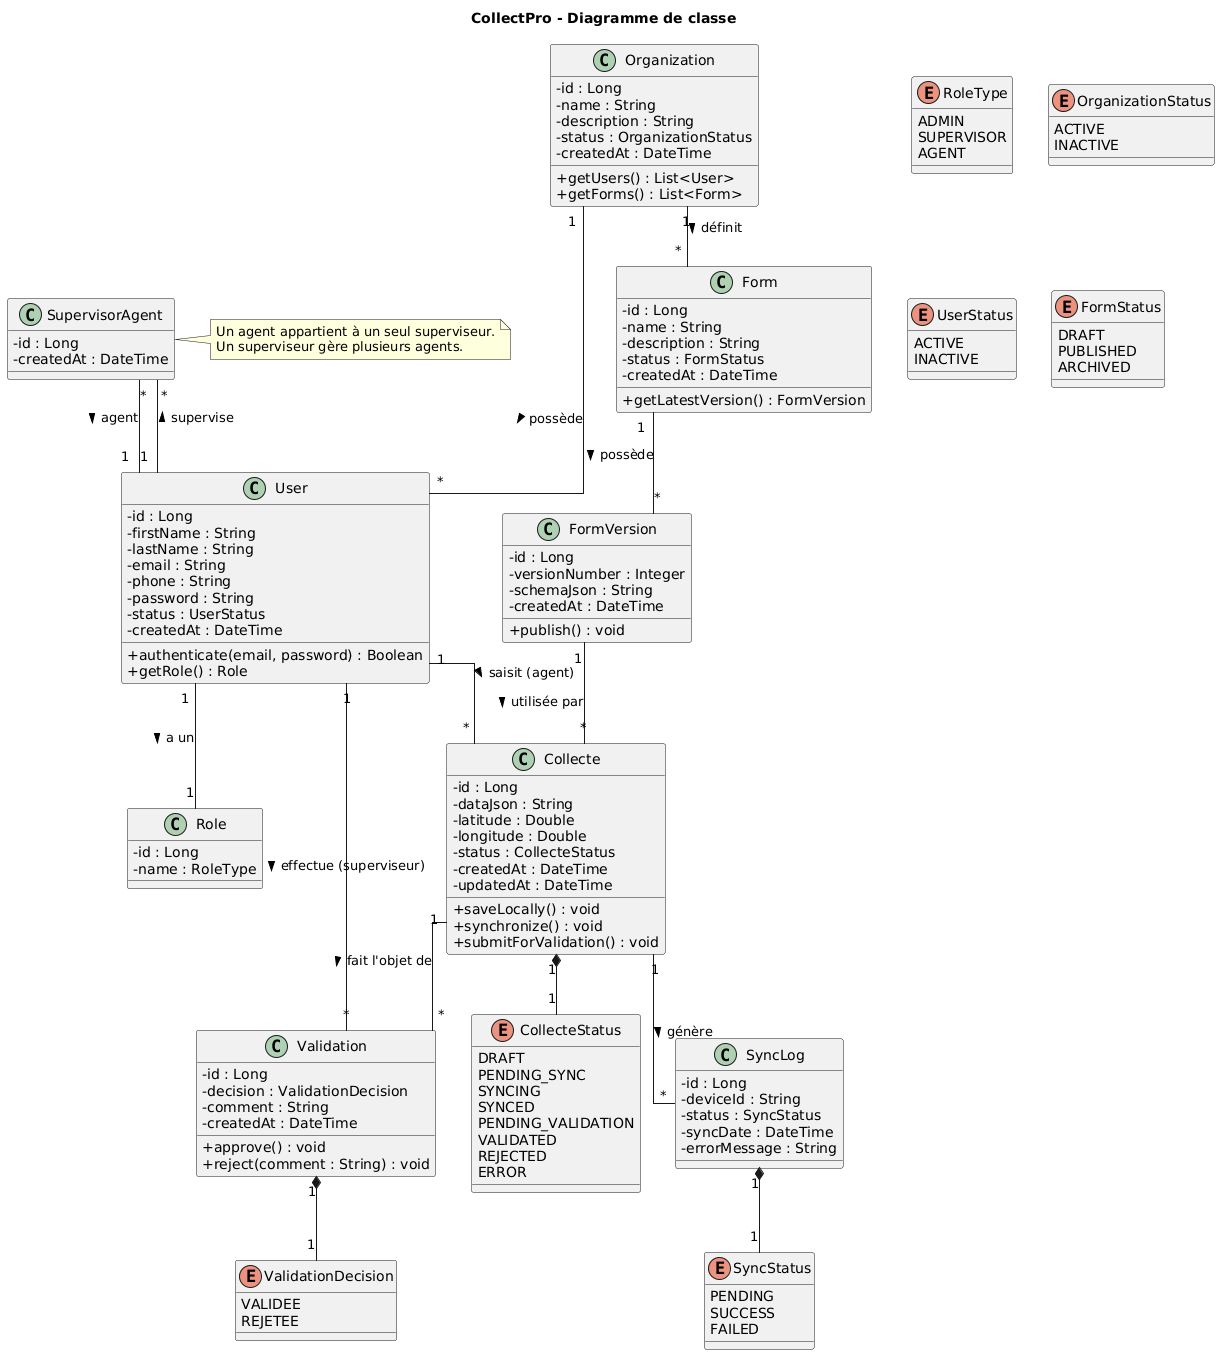

The diagram above was rendered by PlantUML. Its source (embedded in the PNG):
@startuml
title CollectPro - Diagramme de classe

skinparam classAttributeIconSize 0
skinparam linetype ortho

enum RoleType {
  ADMIN
  SUPERVISOR
  AGENT
}

enum OrganizationStatus {
  ACTIVE
  INACTIVE
}

enum UserStatus {
  ACTIVE
  INACTIVE
}

enum FormStatus {
  DRAFT
  PUBLISHED
  ARCHIVED
}

enum CollecteStatus {
  DRAFT
  PENDING_SYNC
  SYNCING
  SYNCED
  PENDING_VALIDATION
  VALIDATED
  REJECTED
  ERROR
}

enum ValidationDecision {
  VALIDEE
  REJETEE
}

enum SyncStatus {
  PENDING
  SUCCESS
  FAILED
}

class Organization {
  - id : Long
  - name : String
  - description : String
  - status : OrganizationStatus
  - createdAt : DateTime
  + getUsers() : List<User>
  + getForms() : List<Form>
}

class Role {
  - id : Long
  - name : RoleType
}

class User {
  - id : Long
  - firstName : String
  - lastName : String
  - email : String
  - phone : String
  - password : String
  - status : UserStatus
  - createdAt : DateTime
  + authenticate(email, password) : Boolean
  + getRole() : Role
}

class SupervisorAgent {
  - id : Long
  - createdAt : DateTime
}

class Form {
  - id : Long
  - name : String
  - description : String
  - status : FormStatus
  - createdAt : DateTime
  + getLatestVersion() : FormVersion
}

class FormVersion {
  - id : Long
  - versionNumber : Integer
  - schemaJson : String
  - createdAt : DateTime
  + publish() : void
}

class Collecte {
  - id : Long
  - dataJson : String
  - latitude : Double
  - longitude : Double
  - status : CollecteStatus
  - createdAt : DateTime
  - updatedAt : DateTime
  + saveLocally() : void
  + synchronize() : void
  + submitForValidation() : void
}

class Validation {
  - id : Long
  - decision : ValidationDecision
  - comment : String
  - createdAt : DateTime
  + approve() : void
  + reject(comment : String) : void
}

class SyncLog {
  - id : Long
  - deviceId : String
  - status : SyncStatus
  - syncDate : DateTime
  - errorMessage : String
}

' ---- Relations ----

Organization "1" -- "*" User : possède >
User "1" -- "1" Role : a un >

User "1" -- "*" SupervisorAgent : supervise >
SupervisorAgent "*" -- "1" User : agent >
note right of SupervisorAgent
  Un agent appartient à un seul superviseur.
  Un superviseur gère plusieurs agents.
end note

Organization "1" -- "*" Form : définit >
Form "1" -- "*" FormVersion : possède >

FormVersion "1" -- "*" Collecte : utilisée par >
User "1" -- "*" Collecte : saisit (agent) >

Collecte "1" -- "*" Validation : fait l'objet de >
User "1" -- "*" Validation : effectue (superviseur) >

Collecte "1" -- "*" SyncLog : génère >

Collecte "1" *-- "1" CollecteStatus
Validation "1" *-- "1" ValidationDecision
SyncLog "1" *-- "1" SyncStatus
@enduml